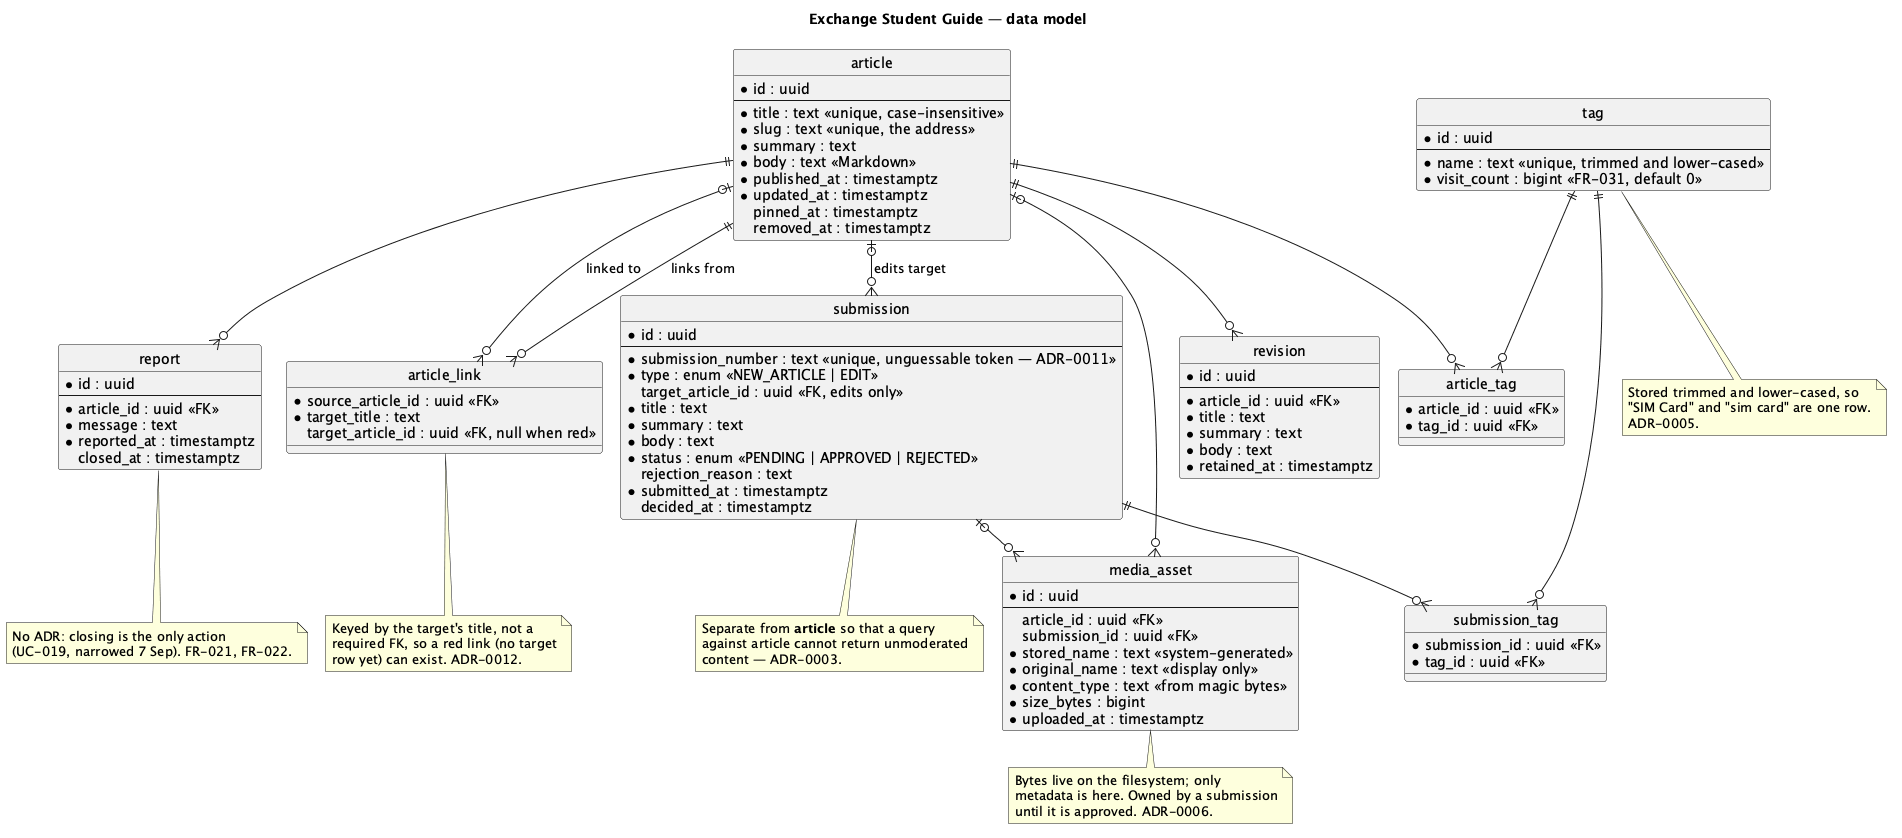

The diagram above was rendered by PlantUML. Its source (embedded in the PNG):
@startuml erd
' Entity-relationship diagram. Most tables here are decided by an ADR, named in its note; two are
' not, and that is flagged in their note instead:
'   article / submission / revision  — ADR-0003 (a submission is its own row)
'   tag / article_tag / submission_tag — ADR-0005 (tags are rows, normalised on the way in)
'   media_asset                      — ADR-0006 (bytes on disk, metadata here)
'   article_link                     — ADR-0012 (stored, keyed by title, not a required FK)
'   report                           — no ADR; FR-021, FR-022, see its note
!pragma layout smetana
hide circle
skinparam linetype ortho

title Exchange Student Guide — data model

entity "article" as article {
  * id : uuid
  --
  * title : text <<unique, case-insensitive>>
  * slug : text <<unique, the address>>
  * summary : text
  * body : text <<Markdown>>
  * published_at : timestamptz
  * updated_at : timestamptz
  pinned_at : timestamptz
  removed_at : timestamptz
}

entity "submission" as submission {
  * id : uuid
  --
  * submission_number : text <<unique, unguessable token — ADR-0011>>
  * type : enum <<NEW_ARTICLE | EDIT>>
  target_article_id : uuid <<FK, edits only>>
  * title : text
  * summary : text
  * body : text
  * status : enum <<PENDING | APPROVED | REJECTED>>
  rejection_reason : text
  * submitted_at : timestamptz
  decided_at : timestamptz
}

entity "revision" as revision {
  * id : uuid
  --
  * article_id : uuid <<FK>>
  * title : text
  * summary : text
  * body : text
  * retained_at : timestamptz
}

entity "tag" as tag {
  * id : uuid
  --
  * name : text <<unique, trimmed and lower-cased>>
  * visit_count : bigint <<FR-031, default 0>>
}

entity "article_tag" as article_tag {
  * article_id : uuid <<FK>>
  * tag_id : uuid <<FK>>
}

entity "submission_tag" as submission_tag {
  * submission_id : uuid <<FK>>
  * tag_id : uuid <<FK>>
}

entity "media_asset" as media_asset {
  * id : uuid
  --
  article_id : uuid <<FK>>
  submission_id : uuid <<FK>>
  * stored_name : text <<system-generated>>
  * original_name : text <<display only>>
  * content_type : text <<from magic bytes>>
  * size_bytes : bigint
  * uploaded_at : timestamptz
}

entity "report" as report {
  * id : uuid
  --
  * article_id : uuid <<FK>>
  * message : text
  * reported_at : timestamptz
  closed_at : timestamptz
}

entity "article_link" as article_link {
  * source_article_id : uuid <<FK>>
  * target_title : text
  target_article_id : uuid <<FK, null when red>>
}

article ||--o{ article_tag
tag ||--o{ article_tag
submission ||--o{ submission_tag
tag ||--o{ submission_tag
article ||--o{ revision
article |o--o{ submission : "edits target"
article |o--o{ media_asset
submission |o--o{ media_asset
article ||--o{ report
article ||--o{ article_link : "links from"
article |o--o{ article_link : "linked to"

note bottom of submission
  Separate from **article** so that a query
  against article cannot return unmoderated
  content — ADR-0003.
end note

note bottom of tag
  Stored trimmed and lower-cased, so
  "SIM Card" and "sim card" are one row.
  ADR-0005.
end note

note bottom of media_asset
  Bytes live on the filesystem; only
  metadata is here. Owned by a submission
  until it is approved. ADR-0006.
end note

note bottom of article_link
  Keyed by the target's title, not a
  required FK, so a red link (no target
  row yet) can exist. ADR-0012.
end note

note bottom of report
  No ADR: closing is the only action
  (UC-019, narrowed 7 Sep). FR-021, FR-022.
end note
@enduml